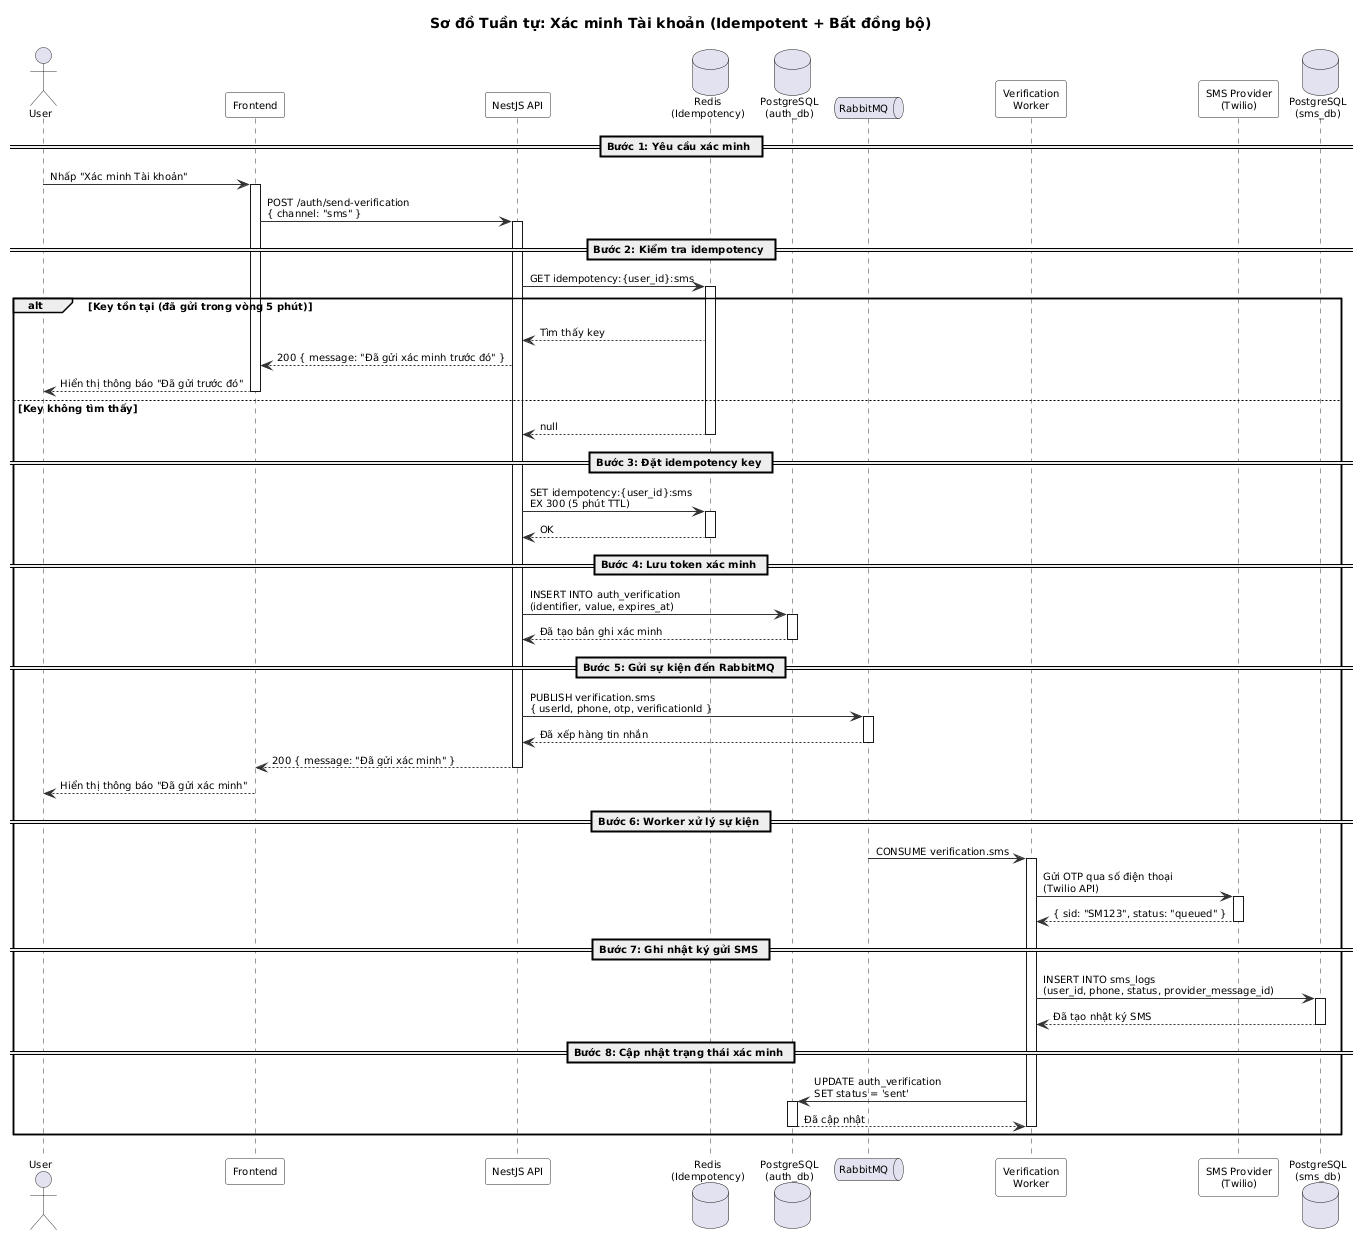

The diagram above was rendered by PlantUML. Its source (embedded in the PNG):
@startuml
' ============================================================
' Sơ đồ Tuần tự - Luồng Xác minh Tài khoản
' RabbitMQ + Redis Idempotency + SMS DB
' ============================================================

skinparam sequence {
  ArrowColor #333333
  ActorBorderColor #333333
  LifeLineBorderColor #333333
  ParticipantBackgroundColor #F8F8F8
  ParticipantBorderColor #333333
}

title Sơ đồ Tuần tự: Xác minh Tài khoản (Idempotent + Bất đồng bộ)

skinparam sequenceArrowThickness 1
skinparam sequenceParticipantPadding 5
skinparam sequenceLifeLineBorderColor #333
skinparam defaultFontSize 10
skinparam nodesep 15
skinparam ranksep 15

actor User
participant "Frontend" as FE
participant "NestJS API" as API
database "Redis\n(Idempotency)" as Redis
database "PostgreSQL\n(auth_db)" as authDB
queue "RabbitMQ" as MQ
participant "Verification\nWorker" as Worker
participant "SMS Provider\n(Twilio)" as SMS
database "PostgreSQL\n(sms_db)" as smsDB

== Bước 1: Yêu cầu xác minh ==

User -> FE : Nhấp "Xác minh Tài khoản"
activate FE

FE -> API : POST /auth/send-verification\n{ channel: "sms" }
activate API

== Bước 2: Kiểm tra idempotency ==

API -> Redis : GET idempotency:{user_id}:sms
activate Redis

alt Key tồn tại (đã gửi trong vòng 5 phút)
  Redis --> API : Tìm thấy key
  API --> FE : 200 { message: "Đã gửi xác minh trước đó" }
  FE --> User : Hiển thị thông báo "Đã gửi trước đó"
  deactivate FE
else Key không tìm thấy
  Redis --> API : null
  deactivate Redis

  == Bước 3: Đặt idempotency key ==

  API -> Redis : SET idempotency:{user_id}:sms\nEX 300 (5 phút TTL)
  activate Redis
  Redis --> API : OK
  deactivate Redis

  == Bước 4: Lưu token xác minh ==

  API -> authDB : INSERT INTO auth_verification\n(identifier, value, expires_at)
  activate authDB
  authDB --> API : Đã tạo bản ghi xác minh
  deactivate authDB

  == Bước 5: Gửi sự kiện đến RabbitMQ ==

  API -> MQ : PUBLISH verification.sms\n{ userId, phone, otp, verificationId }
  activate MQ
  MQ --> API : Đã xếp hàng tin nhắn
  deactivate MQ

  API --> FE : 200 { message: "Đã gửi xác minh" }
  deactivate API

  FE --> User : Hiển thị thông báo "Đã gửi xác minh"
  deactivate FE

  == Bước 6: Worker xử lý sự kiện ==

  MQ -> Worker : CONSUME verification.sms
  activate Worker

  Worker -> SMS : Gửi OTP qua số điện thoại\n(Twilio API)
  activate SMS
  SMS --> Worker : { sid: "SM123", status: "queued" }
  deactivate SMS

  == Bước 7: Ghi nhật ký gửi SMS ==

  Worker -> smsDB : INSERT INTO sms_logs\n(user_id, phone, status, provider_message_id)
  activate smsDB
  smsDB --> Worker : Đã tạo nhật ký SMS
  deactivate smsDB

  == Bước 8: Cập nhật trạng thái xác minh ==

  Worker -> authDB : UPDATE auth_verification\nSET status = 'sent'
  activate authDB
  authDB --> Worker : Đã cập nhật
  deactivate authDB

  deactivate Worker

end

@enduml